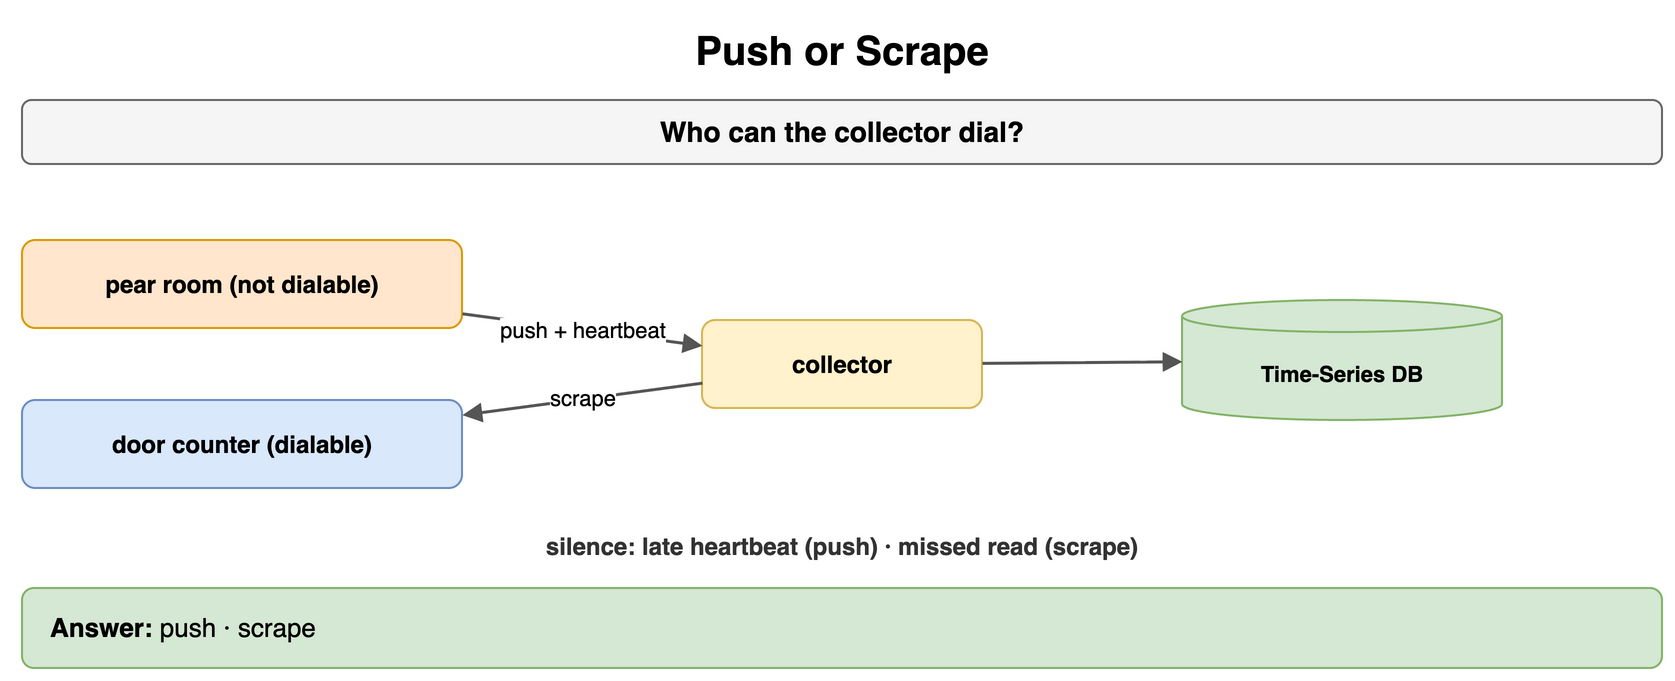

The diagram above was exported from draw.io. Its source (the exported page's mxGraphModel, read from the mxfile embedded in the PNG):
<mxGraphModel dx="900" dy="348" grid="1" gridSize="10" guides="1" tooltips="1" connect="1" arrows="1" fold="1" page="1" pageScale="1" pageWidth="900" pageHeight="348" math="0" shadow="0">
  <root>
    <mxCell id="0" />
    <mxCell id="1" parent="0" />
    <mxCell id="g1" value="Push or Scrape" style="text;html=1;align=center;verticalAlign=middle;whiteSpace=wrap;fontSize=20;fontStyle=1;" vertex="1" parent="1">
      <mxGeometry x="40" y="10" width="820" height="30" as="geometry" />
    </mxCell>
    <mxCell id="g2" value="Who can the collector dial?" style="rounded=1;whiteSpace=wrap;html=1;fillColor=#f5f5f5;strokeColor=#666666;fontStyle=1;fontSize=14;" vertex="1" parent="1">
      <mxGeometry x="40" y="50" width="820" height="32" as="geometry" />
    </mxCell>
    <mxCell id="g3" value="pear room (not dialable)" style="rounded=1;whiteSpace=wrap;html=1;fillColor=#ffe6cc;strokeColor=#d79b00;fontSize=12;align=center;fontStyle=1;" vertex="1" parent="1">
      <mxGeometry x="40" y="120" width="220" height="44" as="geometry" />
    </mxCell>
    <mxCell id="g4" value="door counter (dialable)" style="rounded=1;whiteSpace=wrap;html=1;fillColor=#dae8fc;strokeColor=#6c8ebf;fontSize=12;align=center;fontStyle=1;" vertex="1" parent="1">
      <mxGeometry x="40" y="200" width="220" height="44" as="geometry" />
    </mxCell>
    <mxCell id="g5" value="collector" style="rounded=1;whiteSpace=wrap;html=1;fillColor=#fff2cc;strokeColor=#d6b656;fontSize=12;align=center;fontStyle=1;" vertex="1" parent="1">
      <mxGeometry x="380" y="160" width="140" height="44" as="geometry" />
    </mxCell>
    <mxCell id="g6" value="push + heartbeat" style="endArrow=block;endSize=6;html=1;strokeWidth=1.5;strokeColor=#555555;fontSize=11;labelBackgroundColor=#ffffff;" edge="1" parent="1" source="g3" target="g5">
      <mxGeometry relative="1" as="geometry" />
    </mxCell>
    <mxCell id="g7" value="scrape" style="endArrow=block;endSize=6;html=1;strokeWidth=1.5;strokeColor=#555555;fontSize=11;labelBackgroundColor=#ffffff;" edge="1" parent="1" source="g5" target="g4">
      <mxGeometry relative="1" as="geometry" />
    </mxCell>
    <mxCell id="g8" value="Time-Series DB" style="shape=cylinder3;whiteSpace=wrap;html=1;boundedLbl=1;backgroundOutline=1;size=8;fillColor=#d5e8d4;strokeColor=#82b366;fontStyle=1;fontSize=11;" vertex="1" parent="1">
      <mxGeometry x="620" y="150" width="160" height="60" as="geometry" />
    </mxCell>
    <mxCell id="g9" value="" style="endArrow=block;endSize=6;html=1;strokeWidth=1.5;strokeColor=#555555;fontSize=11;labelBackgroundColor=#ffffff;" edge="1" parent="1" source="g5" target="g8">
      <mxGeometry relative="1" as="geometry" />
    </mxCell>
    <mxCell id="g10" value="silence: late heartbeat (push) · missed read (scrape)" style="text;html=1;whiteSpace=wrap;fontSize=11;align=center;verticalAlign=middle;fontSize=12;fontColor=#333333;fontStyle=1;" vertex="1" parent="1">
      <mxGeometry x="40" y="264" width="820" height="18" as="geometry" />
    </mxCell>
    <mxCell id="g11" value="&lt;b&gt;Answer:&lt;/b&gt; push · scrape" style="rounded=1;whiteSpace=wrap;html=1;fillColor=#d5e8d4;strokeColor=#82b366;fontSize=13;align=left;spacingLeft=12;" vertex="1" parent="1">
      <mxGeometry x="40" y="294" width="820" height="40" as="geometry" />
    </mxCell>
  </root>
</mxGraphModel>